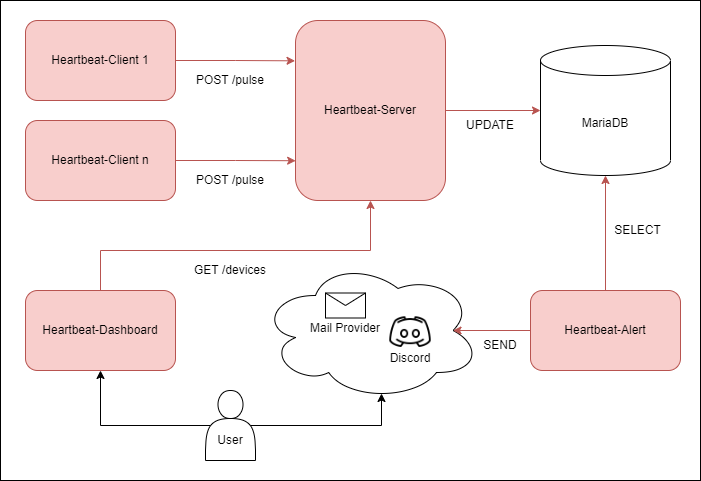

The diagram above was exported from draw.io. Its source (the exported page's mxGraphModel, read from the mxfile embedded in the PNG):
<mxGraphModel dx="1422" dy="-398" grid="1" gridSize="10" guides="1" tooltips="1" connect="1" arrows="1" fold="1" page="1" pageScale="1" pageWidth="850" pageHeight="1100" math="0" shadow="0">
  <root>
    <mxCell id="0" />
    <mxCell id="1" parent="0" />
    <mxCell id="ZYhmjzH-CFL-IKlBjdEs-1" value="" style="rounded=0;whiteSpace=wrap;html=1;" parent="1" vertex="1">
      <mxGeometry x="70" y="1200" width="700" height="480" as="geometry" />
    </mxCell>
    <mxCell id="D7fp53eeWqVr5qqpUStJ-65" style="edgeStyle=orthogonalEdgeStyle;rounded=0;orthogonalLoop=1;jettySize=auto;html=1;entryX=-0.003;entryY=0.224;entryDx=0;entryDy=0;entryPerimeter=0;fillColor=#f8cecc;strokeColor=#b85450;" parent="1" source="D7fp53eeWqVr5qqpUStJ-66" target="D7fp53eeWqVr5qqpUStJ-76" edge="1">
      <mxGeometry relative="1" as="geometry" />
    </mxCell>
    <mxCell id="D7fp53eeWqVr5qqpUStJ-66" value="Heartbeat-Client 1" style="rounded=1;whiteSpace=wrap;html=1;fillColor=#f8cecc;strokeColor=#b85450;" parent="1" vertex="1">
      <mxGeometry x="95" y="1220" width="150" height="80" as="geometry" />
    </mxCell>
    <mxCell id="D7fp53eeWqVr5qqpUStJ-67" value="" style="ellipse;shape=cloud;whiteSpace=wrap;html=1;" parent="1" vertex="1">
      <mxGeometry x="330" y="1460" width="220" height="140" as="geometry" />
    </mxCell>
    <mxCell id="D7fp53eeWqVr5qqpUStJ-68" value="MariaDB" style="shape=cylinder3;whiteSpace=wrap;html=1;boundedLbl=1;backgroundOutline=1;size=15;" parent="1" vertex="1">
      <mxGeometry x="610" y="1245" width="130" height="130" as="geometry" />
    </mxCell>
    <mxCell id="D7fp53eeWqVr5qqpUStJ-69" value="" style="shape=message;html=1;whiteSpace=wrap;html=1;outlineConnect=0;" parent="1" vertex="1">
      <mxGeometry x="395" y="1492.5" width="40" height="25" as="geometry" />
    </mxCell>
    <mxCell id="D7fp53eeWqVr5qqpUStJ-70" style="edgeStyle=orthogonalEdgeStyle;rounded=0;orthogonalLoop=1;jettySize=auto;html=1;entryX=0.001;entryY=0.779;entryDx=0;entryDy=0;entryPerimeter=0;fillColor=#f8cecc;strokeColor=#b85450;" parent="1" source="D7fp53eeWqVr5qqpUStJ-71" target="D7fp53eeWqVr5qqpUStJ-76" edge="1">
      <mxGeometry relative="1" as="geometry" />
    </mxCell>
    <mxCell id="D7fp53eeWqVr5qqpUStJ-71" value="Heartbeat-Client n" style="rounded=1;whiteSpace=wrap;html=1;fillColor=#f8cecc;strokeColor=#b85450;" parent="1" vertex="1">
      <mxGeometry x="95" y="1320" width="150" height="80" as="geometry" />
    </mxCell>
    <mxCell id="D7fp53eeWqVr5qqpUStJ-72" style="edgeStyle=orthogonalEdgeStyle;rounded=0;orthogonalLoop=1;jettySize=auto;html=1;entryX=0.5;entryY=1;entryDx=0;entryDy=0;entryPerimeter=0;fillColor=#f8cecc;strokeColor=#b85450;" parent="1" source="D7fp53eeWqVr5qqpUStJ-74" target="D7fp53eeWqVr5qqpUStJ-68" edge="1">
      <mxGeometry relative="1" as="geometry">
        <mxPoint x="685" y="1400" as="targetPoint" />
      </mxGeometry>
    </mxCell>
    <mxCell id="D7fp53eeWqVr5qqpUStJ-73" style="edgeStyle=orthogonalEdgeStyle;rounded=0;orthogonalLoop=1;jettySize=auto;html=1;entryX=0.875;entryY=0.5;entryDx=0;entryDy=0;entryPerimeter=0;fillColor=#f8cecc;strokeColor=#b85450;" parent="1" source="D7fp53eeWqVr5qqpUStJ-74" target="D7fp53eeWqVr5qqpUStJ-67" edge="1">
      <mxGeometry relative="1" as="geometry" />
    </mxCell>
    <mxCell id="D7fp53eeWqVr5qqpUStJ-74" value="Heartbeat-Alert" style="rounded=1;whiteSpace=wrap;html=1;fillColor=#f8cecc;strokeColor=#b85450;" parent="1" vertex="1">
      <mxGeometry x="600" y="1490" width="150" height="80" as="geometry" />
    </mxCell>
    <mxCell id="D7fp53eeWqVr5qqpUStJ-75" style="edgeStyle=orthogonalEdgeStyle;rounded=0;orthogonalLoop=1;jettySize=auto;html=1;entryX=0;entryY=0.5;entryDx=0;entryDy=0;entryPerimeter=0;fillColor=#f8cecc;strokeColor=#b85450;" parent="1" source="D7fp53eeWqVr5qqpUStJ-76" target="D7fp53eeWqVr5qqpUStJ-68" edge="1">
      <mxGeometry relative="1" as="geometry" />
    </mxCell>
    <mxCell id="D7fp53eeWqVr5qqpUStJ-76" value="Heartbeat-Server" style="rounded=1;whiteSpace=wrap;html=1;fillColor=#f8cecc;strokeColor=#b85450;" parent="1" vertex="1">
      <mxGeometry x="365" y="1220" width="150" height="180" as="geometry" />
    </mxCell>
    <mxCell id="D7fp53eeWqVr5qqpUStJ-77" value="POST /pulse" style="text;html=1;strokeColor=none;fillColor=none;align=center;verticalAlign=middle;whiteSpace=wrap;rounded=0;" parent="1" vertex="1">
      <mxGeometry x="260" y="1270" width="80" height="20" as="geometry" />
    </mxCell>
    <mxCell id="D7fp53eeWqVr5qqpUStJ-78" value="GET /devices" style="text;html=1;strokeColor=none;fillColor=none;align=center;verticalAlign=middle;whiteSpace=wrap;rounded=0;" parent="1" vertex="1">
      <mxGeometry x="260" y="1460" width="80" height="20" as="geometry" />
    </mxCell>
    <mxCell id="D7fp53eeWqVr5qqpUStJ-79" value="UPDATE" style="text;html=1;strokeColor=none;fillColor=none;align=center;verticalAlign=middle;whiteSpace=wrap;rounded=0;" parent="1" vertex="1">
      <mxGeometry x="540" y="1320" width="40" height="10" as="geometry" />
    </mxCell>
    <mxCell id="D7fp53eeWqVr5qqpUStJ-80" value="SELECT" style="text;html=1;strokeColor=none;fillColor=none;align=center;verticalAlign=middle;whiteSpace=wrap;rounded=0;" parent="1" vertex="1">
      <mxGeometry x="685" y="1420" width="45" height="20" as="geometry" />
    </mxCell>
    <mxCell id="D7fp53eeWqVr5qqpUStJ-81" value="SEND" style="text;html=1;strokeColor=none;fillColor=none;align=center;verticalAlign=middle;whiteSpace=wrap;rounded=0;" parent="1" vertex="1">
      <mxGeometry x="530" y="1535" width="80" height="20" as="geometry" />
    </mxCell>
    <mxCell id="D7fp53eeWqVr5qqpUStJ-83" style="edgeStyle=orthogonalEdgeStyle;rounded=0;orthogonalLoop=1;jettySize=auto;html=1;entryX=0.5;entryY=1;entryDx=0;entryDy=0;exitX=0.5;exitY=0;exitDx=0;exitDy=0;fillColor=#f8cecc;strokeColor=#b85450;" parent="1" source="D7fp53eeWqVr5qqpUStJ-82" target="D7fp53eeWqVr5qqpUStJ-76" edge="1">
      <mxGeometry relative="1" as="geometry">
        <mxPoint x="155" y="1480" as="sourcePoint" />
        <Array as="points">
          <mxPoint x="170" y="1450" />
          <mxPoint x="440" y="1450" />
        </Array>
      </mxGeometry>
    </mxCell>
    <mxCell id="D7fp53eeWqVr5qqpUStJ-82" value="Heartbeat-Dashboard" style="rounded=1;whiteSpace=wrap;html=1;fillColor=#f8cecc;strokeColor=#b85450;" parent="1" vertex="1">
      <mxGeometry x="95" y="1490" width="150" height="80" as="geometry" />
    </mxCell>
    <mxCell id="D7fp53eeWqVr5qqpUStJ-84" value="POST /pulse" style="text;html=1;strokeColor=none;fillColor=none;align=center;verticalAlign=middle;whiteSpace=wrap;rounded=0;" parent="1" vertex="1">
      <mxGeometry x="260" y="1370" width="80" height="20" as="geometry" />
    </mxCell>
    <mxCell id="D7fp53eeWqVr5qqpUStJ-86" style="edgeStyle=orthogonalEdgeStyle;rounded=0;orthogonalLoop=1;jettySize=auto;html=1;entryX=0.5;entryY=1;entryDx=0;entryDy=0;exitX=0.1;exitY=0.5;exitDx=0;exitDy=0;exitPerimeter=0;" parent="1" source="D7fp53eeWqVr5qqpUStJ-85" target="D7fp53eeWqVr5qqpUStJ-82" edge="1">
      <mxGeometry relative="1" as="geometry" />
    </mxCell>
    <mxCell id="D7fp53eeWqVr5qqpUStJ-87" style="edgeStyle=orthogonalEdgeStyle;rounded=0;orthogonalLoop=1;jettySize=auto;html=1;exitX=0.9;exitY=0.5;exitDx=0;exitDy=0;exitPerimeter=0;entryX=0.55;entryY=0.95;entryDx=0;entryDy=0;entryPerimeter=0;" parent="1" source="D7fp53eeWqVr5qqpUStJ-85" target="D7fp53eeWqVr5qqpUStJ-67" edge="1">
      <mxGeometry relative="1" as="geometry">
        <Array as="points">
          <mxPoint x="451" y="1625" />
        </Array>
      </mxGeometry>
    </mxCell>
    <mxCell id="D7fp53eeWqVr5qqpUStJ-85" value="&lt;br&gt;&lt;br&gt;User" style="shape=actor;whiteSpace=wrap;html=1;" parent="1" vertex="1">
      <mxGeometry x="275" y="1590" width="50" height="70" as="geometry" />
    </mxCell>
    <mxCell id="epbJRGui4Kd7rw6z7DPj-2" value="" style="shape=image;imageAspect=0;aspect=fixed;verticalLabelPosition=bottom;verticalAlign=top;image=data:image/png,(base64 omitted: 3496 chars);" parent="1" vertex="1">
      <mxGeometry x="457.5" y="1510" width="45" height="45" as="geometry" />
    </mxCell>
    <mxCell id="epbJRGui4Kd7rw6z7DPj-3" value="Discord" style="text;html=1;strokeColor=none;fillColor=none;align=center;verticalAlign=middle;whiteSpace=wrap;rounded=0;" parent="1" vertex="1">
      <mxGeometry x="450" y="1542.5" width="60" height="30" as="geometry" />
    </mxCell>
    <mxCell id="epbJRGui4Kd7rw6z7DPj-4" value="Mail Provider" style="text;html=1;strokeColor=none;fillColor=none;align=center;verticalAlign=middle;whiteSpace=wrap;rounded=0;" parent="1" vertex="1">
      <mxGeometry x="370" y="1512.5" width="90" height="30" as="geometry" />
    </mxCell>
  </root>
</mxGraphModel>